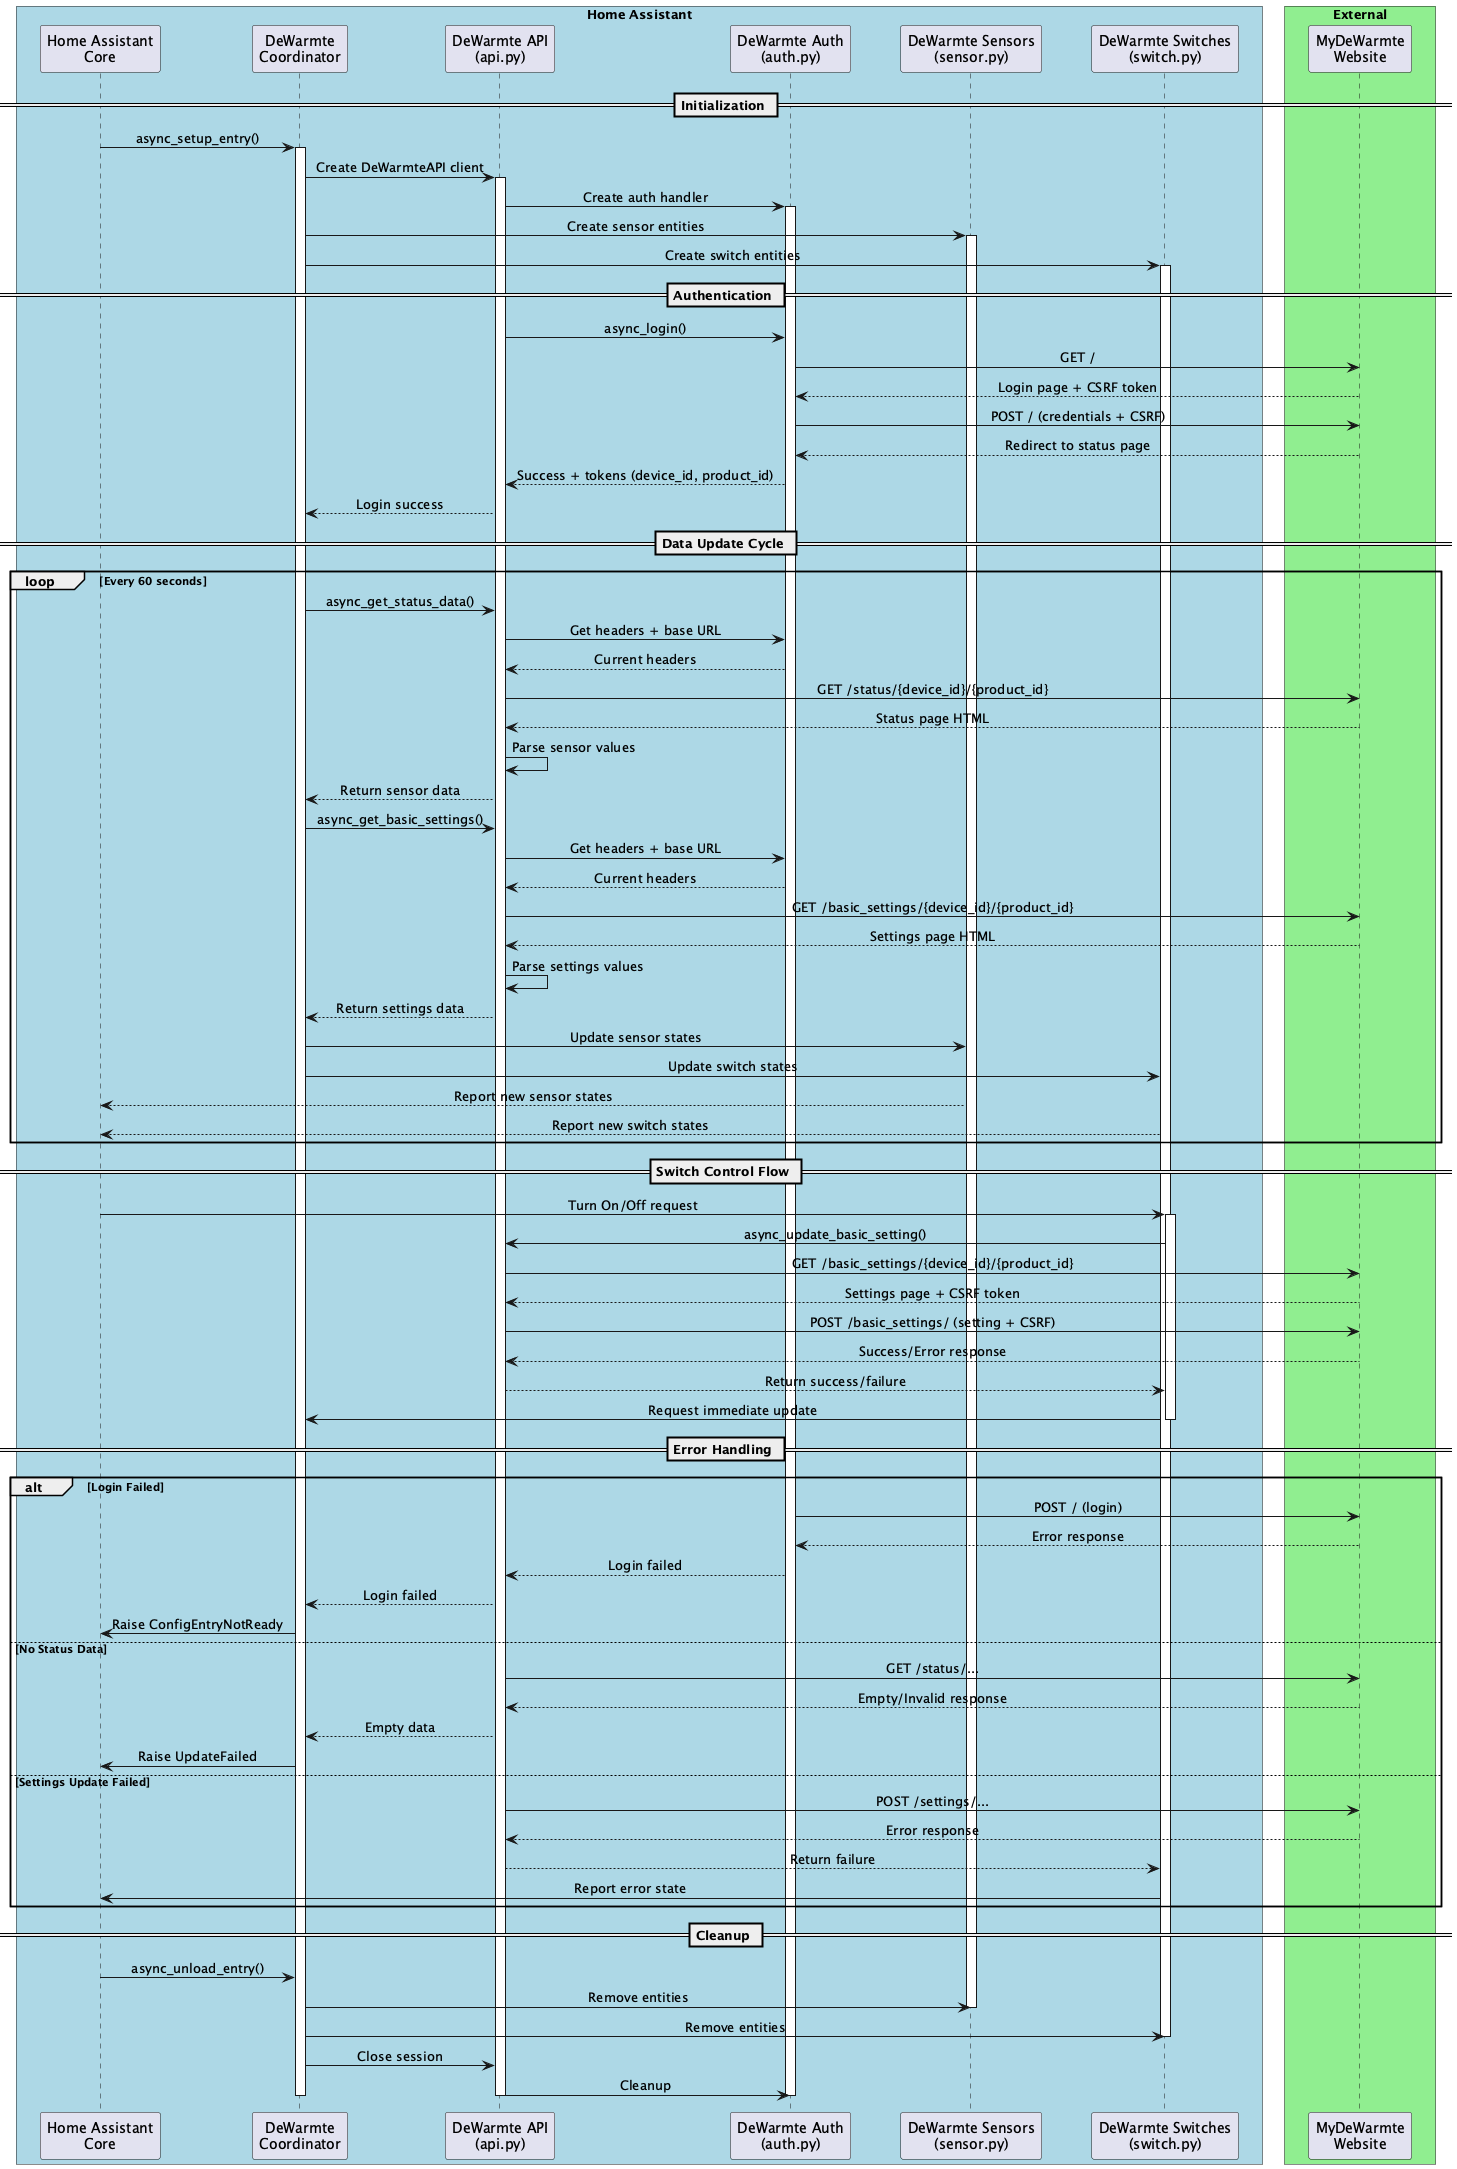

The diagram above was rendered by PlantUML. Its source (embedded in the PNG):
@startuml DeWarmte Integration Flow

skinparam ParticipantPadding 20
skinparam BoxPadding 10
skinparam sequenceMessageAlign center

box "Home Assistant" #LightBlue
participant "Home Assistant\nCore" as HA
participant "DeWarmte\nCoordinator" as Coordinator
participant "DeWarmte API\n(api.py)" as API
participant "DeWarmte Auth\n(auth.py)" as Auth
participant "DeWarmte Sensors\n(sensor.py)" as Sensors
participant "DeWarmte Switches\n(switch.py)" as Switches
end box

box "External" #LightGreen
participant "MyDeWarmte\nWebsite" as Website
end box

== Initialization ==
HA -> Coordinator: async_setup_entry()
activate Coordinator
Coordinator -> API: Create DeWarmteAPI client
activate API
API -> Auth: Create auth handler
activate Auth
Coordinator -> Sensors: Create sensor entities
activate Sensors
Coordinator -> Switches: Create switch entities
activate Switches

== Authentication ==
API -> Auth: async_login()
Auth -> Website: GET /
Website --> Auth: Login page + CSRF token
Auth -> Website: POST / (credentials + CSRF)
Website --> Auth: Redirect to status page
Auth --> API: Success + tokens (device_id, product_id)
API --> Coordinator: Login success

== Data Update Cycle ==
loop Every 60 seconds
    Coordinator -> API: async_get_status_data()
    API -> Auth: Get headers + base URL
    Auth --> API: Current headers
    API -> Website: GET /status/{device_id}/{product_id}
    Website --> API: Status page HTML
    API -> API: Parse sensor values
    API --> Coordinator: Return sensor data

    Coordinator -> API: async_get_basic_settings()
    API -> Auth: Get headers + base URL
    Auth --> API: Current headers
    API -> Website: GET /basic_settings/{device_id}/{product_id}
    Website --> API: Settings page HTML
    API -> API: Parse settings values
    API --> Coordinator: Return settings data

    Coordinator -> Sensors: Update sensor states
    Coordinator -> Switches: Update switch states
    Sensors --> HA: Report new sensor states
    Switches --> HA: Report new switch states
end

== Switch Control Flow ==
HA -> Switches: Turn On/Off request
activate Switches
Switches -> API: async_update_basic_setting()
API -> Website: GET /basic_settings/{device_id}/{product_id}
Website --> API: Settings page + CSRF token
API -> Website: POST /basic_settings/ (setting + CSRF)
Website --> API: Success/Error response
API --> Switches: Return success/failure
Switches -> Coordinator: Request immediate update
deactivate Switches

== Error Handling ==
alt Login Failed
    Auth -> Website: POST / (login)
    Website --> Auth: Error response
    Auth --> API: Login failed
    API --> Coordinator: Login failed
    Coordinator -> HA: Raise ConfigEntryNotReady
else No Status Data
    API -> Website: GET /status/...
    Website --> API: Empty/Invalid response
    API --> Coordinator: Empty data
    Coordinator -> HA: Raise UpdateFailed
else Settings Update Failed
    API -> Website: POST /settings/...
    Website --> API: Error response
    API --> Switches: Return failure
    Switches -> HA: Report error state
end

== Cleanup ==
HA -> Coordinator: async_unload_entry()
Coordinator -> Sensors: Remove entities
deactivate Sensors
Coordinator -> Switches: Remove entities
deactivate Switches
Coordinator -> API: Close session
API -> Auth: Cleanup
deactivate Auth
deactivate API
deactivate Coordinator

@enduml